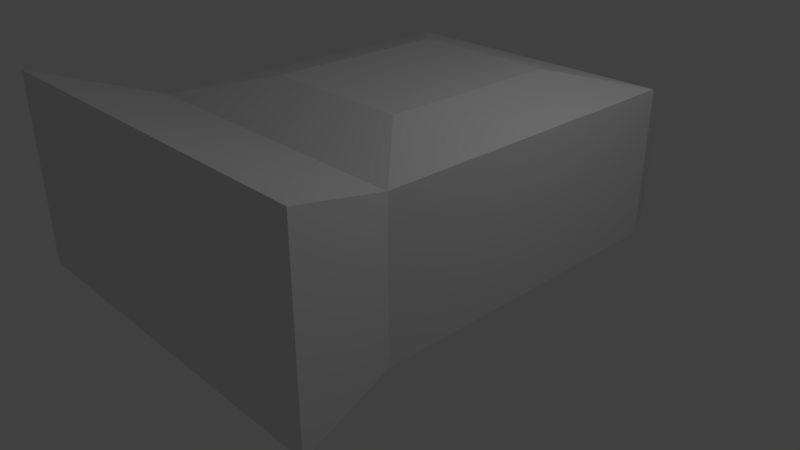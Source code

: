 # Source: test.blend  (saved by Blender 2.78.0; exported with 4.5.12 LTS)
import bpy
from mathutils import Matrix  # noqa: F401  (used for matrix-valued properties, if any)

bpy.ops.wm.read_factory_settings(use_empty=True)
scene = bpy.context.scene
scene.name = 'Scene'

# ---- collections
col_collection_1 = bpy.data.collections.new('Collection 1'); scene.collection.children.link(col_collection_1)

# ---- materials (node trees are filled in below, after node groups)
mat_material = bpy.data.materials.new('Material')
mat_material.alpha_threshold = 0.0
mat_material.use_transparent_shadow = False
mat_material.roughness = 0.5
mat_material.line_color = (0.0, 0.0, 0.0, 1.0)

# ---- material node trees

# ---- world
world_world = bpy.data.worlds.new('World'); scene.world = world_world
world_world.color = (0.05088, 0.05088, 0.05088)
world_world.use_sun_shadow = False
world_world.sun_shadow_jitter_overblur = 0.0
world_world.cycles.sampling_method = 'MANUAL'

# ---- cameras
cam_camera = bpy.data.cameras.new('Camera')
cam_camera.clip_end = 100.0
cam_camera.lens = 35.0
cam_camera.sensor_width = 32.0
cam_camera.sensor_height = 18.0
cam_camera.ortho_scale = 7.314
cam_camera.dof.focus_distance = 0.0
cam_camera.dof.aperture_fstop = 128.0

# ---- lights
light_lamp = bpy.data.lights.new('Lamp', 'POINT')
light_lamp.transmission_factor = 0.0
light_lamp.cutoff_distance = 30.0
light_lamp.energy = 100.0
light_lamp.shadow_buffer_clip_start = 1.001
light_lamp.shadow_soft_size = 0.1
light_lamp.shadow_maximum_resolution = 0.006
light_lamp.use_absolute_resolution = True

# ---- meshes
me_cube = bpy.data.meshes.new('Cube')
me_cube.from_pydata([(2.0, 3.0, 0.0), (2.5, -3.0, 0.0), (-2.5, -3.0, 0.0), (-2.0, 3.0, 0.0), (2.0, 3.0, 2.0), (2.5, -3.0, 2.5), (-2.5, -3.0, 2.5), (-2.0, 3.0, 2.0), (1.5, 4.0, 5.96e-07), (-1.5, 4.0, 5.96e-07), (1.5, 4.0, 1.5), (-1.5, 4.0, 1.5), (2.0, -1.5, 0.0), (-2.0, -1.5, 0.0), (2.0, -1.5, 2.0), (-2.0, -1.5, 2.0), (1.0, 2.0, 2.25), (-1.0, 2.0, 2.25), (-1.0, -0.5, 2.25), (1.0, -0.5, 2.25)], [], [(12, 1, 2, 13), (14, 15, 6, 5), (12, 14, 5, 1), (1, 5, 6, 2), (13, 15, 7, 3), (0, 3, 9, 8), (10, 8, 9, 11), (4, 0, 8, 10), (7, 4, 10, 11), (3, 7, 11, 9), (2, 6, 15, 13), (0, 4, 14, 12), (15, 14, 19, 18), (0, 12, 13, 3), (16, 17, 18, 19), (7, 15, 18, 17), (14, 4, 16, 19), (4, 7, 17, 16)])
_uv = me_cube.uv_layers.new(name='UVMap')
_uv.uv.foreach_set('vector', [0.4827, 0.3326, 0.3719, 0.3696, 0.3719, 0.0001629, 0.4827, 0.0371, 0.0373, 0.4167, 0.3344, 0.4167, 0.3715, 0.5341, 0.000163, 0.5341, 0.1317, 0.7297, 0.1196, 0.8769, 0.0001629, 0.9042, 0.0153, 0.7201, 0.0001629, 0.7198, 0.000163, 0.5341, 0.3715, 0.5341, 0.3715, 0.7198, 0.4887, 0.5546, 0.4887, 0.4068, 0.8211, 0.4068, 0.8211, 0.5546, 0.8151, 0.3326, 0.8151, 0.0371, 0.889, 0.07404, 0.889, 0.2957, 0.9998, 0.2957, 0.889, 0.2957, 0.889, 0.07404, 0.9998, 0.07404, 0.451, 0.9042, 0.4631, 0.7569, 0.5454, 0.7637, 0.5363, 0.8741, 0.3342, 0.0832, 0.03712, 0.0832, 0.07426, 0.0001629, 0.2971, 0.0001631, 0.8211, 0.5546, 0.8211, 0.4068, 0.9037, 0.4438, 0.9037, 0.5546, 0.3719, 0.5546, 0.3719, 0.3699, 0.4887, 0.4068, 0.4887, 0.5546, 0.4631, 0.7569, 0.451, 0.9042, 0.1196, 0.8769, 0.1317, 0.7297, 0.3344, 0.4167, 0.0373, 0.4167, 0.1125, 0.3408, 0.2585, 0.3414, 0.8151, 0.3326, 0.4827, 0.3326, 0.4827, 0.0371, 0.8151, 0.0371, 0.113, 0.1584, 0.259, 0.1591, 0.2585, 0.3414, 0.1125, 0.3408, 0.3342, 0.0832, 0.3344, 0.4167, 0.2585, 0.3414, 0.259, 0.1591, 0.0373, 0.4167, 0.03712, 0.0832, 0.113, 0.1584, 0.1125, 0.3408, 0.03712, 0.0832, 0.3342, 0.0832, 0.259, 0.1591, 0.113, 0.1584])
me_cube.materials.append(mat_material)
me_cube.use_remesh_preserve_volume = False
me_cube.use_remesh_preserve_attributes = False
me_cube.use_mirror_vertex_groups = False
me_cube.update()

# ---- objects
ob_cube = bpy.data.objects.new('Cube', me_cube)
ob_lamp = bpy.data.objects.new('Lamp', light_lamp)
ob_camera = bpy.data.objects.new('Camera', cam_camera)

# ---- transforms, parenting, visibility, modifiers, constraints
ob_cube.location = (0.0, 0.0, 0.0)
ob_cube.lock_rotations_4d = False
ob_cube.empty_display_type = 'ARROWS'
ob_cube.lineart.crease_threshold = 0.0
ob_lamp.location = (4.076, 1.005, 5.904)
ob_lamp.rotation_euler = (0.6503, 0.05522, 1.866)
ob_lamp.lock_rotations_4d = False
ob_lamp.empty_display_type = 'ARROWS'
ob_lamp.color = (0.0, 0.0, 0.0, 0.0)
ob_lamp.lineart.crease_threshold = 0.0
ob_camera.location = (7.481, -6.508, 5.344)
ob_camera.rotation_euler = (1.109, 0.0, 0.8149)
ob_camera.lock_rotations_4d = False
ob_camera.empty_display_type = 'ARROWS'
ob_camera.color = (0.0, 0.0, 0.0, 0.0)
ob_camera.display_type = 'WIRE'
ob_camera.lineart.crease_threshold = 0.0

# ---- collection membership
col_collection_1.objects.link(ob_cube)
col_collection_1.objects.link(ob_lamp)
col_collection_1.objects.link(ob_camera)

# ---- scene / render settings (as saved in the file)
scene.camera = ob_camera
scene.frame_start = 1; scene.frame_end = 250; scene.frame_set(1)
scene.render.engine = 'BLENDER_EEVEE_NEXT'
scene.render.resolution_percentage = 50
scene.render.dither_intensity = 0.0
scene.cycles.use_denoising = False
scene.cycles.samples = 128
scene.cycles.sampling_pattern = 'TABULATED_SOBOL'
scene.cycles.light_sampling_threshold = 0.0
scene.cycles.use_adaptive_sampling = False
scene.cycles.use_light_tree = False
scene.cycles.blur_glossy = 0.0
scene.cycles.sample_clamp_indirect = 0.0
scene.view_settings.view_transform = 'Standard'
bpy.context.view_layer.update()
